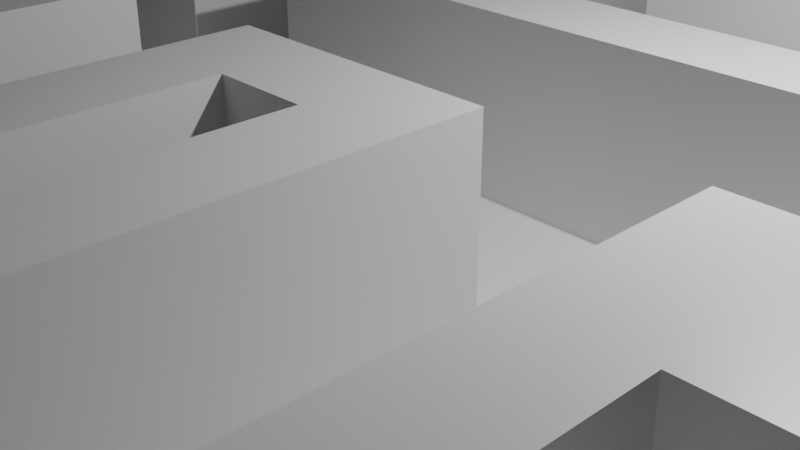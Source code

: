 # Source: tile.blend  (saved by Blender 2.91.10; exported with 4.5.12 LTS)
import bpy
from mathutils import Matrix  # noqa: F401  (used for matrix-valued properties, if any)

bpy.ops.wm.read_factory_settings(use_empty=True)
scene = bpy.context.scene
scene.name = 'Scene'

# ---- collections
col_collection = bpy.data.collections.new('Collection'); scene.collection.children.link(col_collection)

# ---- materials (node trees are filled in below, after node groups)
mat_material = bpy.data.materials.new('Material')
mat_material.alpha_threshold = 0.0
mat_material.use_transparent_shadow = False
mat_material.line_color = (0.0, 0.0, 0.0, 1.0)

# ---- material node trees
mat_material.use_nodes = True; mat_material.node_tree.nodes.clear()
_N = mat_material.node_tree.nodes; _L = mat_material.node_tree.links
n0 = _N.new('ShaderNodeOutputMaterial'); n0.name = 'Material Output'; n0.location = (300, 300)
n1 = _N.new('ShaderNodeBsdfPrincipled'); n1.name = 'Principled BSDF'; n1.location = (10, 300)
n1.distribution = 'GGX'
n1.subsurface_method = 'BURLEY'
n1.inputs[2].default_value = 0.4
n1.inputs[3].default_value = 1.45
n1.inputs[27].default_value = (0.0, 0.0, 0.0, 1.0)
n1.inputs[28].default_value = 1.0
_L.new(n1.outputs[0], n0.inputs[0])
n0.is_active_output = True

# ---- world
world_world = bpy.data.worlds.new('World'); scene.world = world_world
world_world.use_nodes = True; world_world.node_tree.nodes.clear()
_N = world_world.node_tree.nodes; _L = world_world.node_tree.links
n0 = _N.new('ShaderNodeOutputWorld'); n0.name = 'World Output'; n0.location = (300, 300)
n1 = _N.new('ShaderNodeBackground'); n1.name = 'Background'; n1.location = (10, 300)
n1.inputs[0].default_value = (0.05088, 0.05088, 0.05088, 1.0)
_L.new(n1.outputs[0], n0.inputs[0])
n0.is_active_output = True
world_world.color = (0.05088, 0.05088, 0.05088)
world_world.use_sun_shadow = False
world_world.sun_shadow_jitter_overblur = 0.0

# ---- cameras
cam_camera = bpy.data.cameras.new('Camera')
cam_camera.clip_end = 100.0
cam_camera.ortho_scale = 7.314

# ---- lights
light_light = bpy.data.lights.new('Light', 'POINT')
light_light.transmission_factor = 0.0
light_light.energy = 1000.0
light_light.shadow_soft_size = 0.1
light_light.shadow_maximum_resolution = 0.006
light_light.use_absolute_resolution = True

# ---- meshes
me_plane = bpy.data.meshes.new('Plane')
me_plane.from_pydata([(-1.0, -1.0, 0.0), (1.0, -1.0, 0.0), (-1.0, 1.0, 0.0), (1.0, 1.0, 0.0), (-1.0, 0.0, 0.0), (0.0, -1.0, 0.0), (1.0, 0.0, 0.0), (0.0, 1.0, 0.0), (0.0, 0.0, 0.0), (-1.0, -0.5, 0.0), (0.5, -1.0, 0.0), (1.0, 0.5, 0.0), (-0.5, 1.0, 0.0), (-1.0, 0.5, 0.0), (-0.5, -1.0, 0.0), (1.0, -0.5, 0.0), (0.5, 1.0, 0.0), (0.0, 0.5, 0.0), (0.0, -0.5, 0.0), (-0.5, 0.0, 0.0), (0.5, 0.0, 0.0), (0.5, -0.5, 0.0), (-0.5, -0.5, 0.0), (-0.5, 0.5, 0.0), (0.5, 0.5, 0.0), (-1.0, -0.75, 0.0), (0.75, -1.0, 0.0), (1.0, 0.75, 0.0), (-0.75, 1.0, 0.0), (-1.0, 0.25, 0.0), (-0.25, -1.0, 0.0), (1.0, -0.25, 0.0), (0.25, 1.0, 0.0), (0.0, 0.75, 0.0), (0.0, -0.25, 0.0), (-0.75, 0.0, 0.0), (0.25, 0.0, 0.0), (-1.0, -0.25, 0.0), (0.25, -1.0, 0.0), (1.0, 0.25, 0.0), (-0.25, 1.0, 0.0), (-1.0, 0.75, 0.0), (-0.75, -1.0, 0.0), (1.0, -0.75, 0.0), (0.75, 1.0, 0.0), (0.0, 0.25, 0.0), (0.0, -0.75, 0.0), (-0.25, 0.0, 0.0), (0.75, 0.0, 0.0), (0.5, -0.25, 0.0), (0.5, -0.75, 0.0), (0.25, -0.5, 0.0), (0.75, -0.5, 0.0), (-0.5, -0.25, 0.0), (-0.5, -0.75, 0.0), (-0.75, -0.5, 0.0), (-0.25, -0.5, 0.0), (-0.5, 0.75, 0.0), (-0.5, 0.25, 0.0), (-0.75, 0.5, 0.0), (-0.25, 0.5, 0.0), (0.5, 0.75, 0.0), (0.5, 0.25, 0.0), (0.25, 0.5, 0.0), (0.75, 0.5, 0.0), (0.75, 0.25, 0.0), (0.25, 0.25, 0.0), (0.25, 0.75, 0.0), (-0.25, 0.25, 0.0), (-0.75, 0.25, 0.0), (-0.75, 0.75, 0.0), (-0.25, -0.75, 0.0), (-0.75, -0.75, 0.0), (-0.75, -0.25, 0.0), (0.75, -0.75, 0.0), (0.25, -0.75, 0.0), (0.25, -0.25, 0.0), (0.75, -0.25, 0.0), (-0.25, -0.25, 0.0), (-0.25, 0.75, 0.0), (0.75, 0.75, 0.0), (-1.0, -0.875, 0.0), (0.875, -1.0, 0.0), (1.0, 0.875, 0.0), (-0.875, 1.0, 0.0), (-1.0, 0.125, 0.0), (-0.125, -1.0, 0.0), (1.0, -0.125, 0.0), (0.125, 1.0, 0.0), (0.0, 0.875, 0.0), (0.0, -0.125, 0.0), (-0.875, 0.0, 0.0), (0.125, 0.0, 0.0), (-1.0, -0.375, 0.0), (0.375, -1.0, 0.0), (1.0, 0.375, 0.0), (-0.375, 1.0, 0.0), (-1.0, 0.625, 0.0), (-0.625, -1.0, 0.0), (1.0, -0.625, 0.0), (0.625, 1.0, 0.0), (0.0, 0.375, 0.0), (0.0, -0.625, 0.0), (-0.375, 0.0, 0.0), (0.625, 0.0, 0.0), (0.5, -0.125, 0.0), (0.5, -0.625, 0.0), (0.125, -0.5, 0.0), (0.625, -0.5, 0.0), (-0.5, -0.125, 0.0), (-0.5, -0.625, 0.0), (-0.875, -0.5, 0.0), (-0.375, -0.5, 0.0), (-0.5, 0.875, 0.0), (-0.5, 0.375, 0.0), (-0.875, 0.5, 0.0), (-0.375, 0.5, 0.0), (0.5, 0.875, 0.0), (0.5, 0.375, 0.0), (0.125, 0.5, 0.0), (0.625, 0.5, 0.0), (-1.0, -0.625, 0.0), (0.625, -1.0, 0.0), (1.0, 0.625, 0.0), (-0.625, 1.0, 0.0), (-1.0, 0.375, 0.0), (-0.375, -1.0, 0.0), (1.0, -0.375, 0.0), (0.375, 1.0, 0.0), (0.0, 0.625, 0.0), (0.0, -0.375, 0.0), (-0.625, 0.0, 0.0), (0.375, 0.0, 0.0), (-1.0, -0.125, 0.0), (0.125, -1.0, 0.0), (1.0, 0.125, 0.0), (-0.125, 1.0, 0.0), (-1.0, 0.875, 0.0), (-0.875, -1.0, 0.0), (1.0, -0.875, 0.0), (0.875, 1.0, 0.0), (0.0, 0.125, 0.0), (0.0, -0.875, 0.0), (-0.125, 0.0, 0.0), (0.875, 0.0, 0.0), (0.5, -0.375, 0.0), (0.5, -0.875, 0.0), (0.375, -0.5, 0.0), (0.875, -0.5, 0.0), (-0.5, -0.375, 0.0), (-0.5, -0.875, 0.0), (-0.625, -0.5, 0.0), (-0.125, -0.5, 0.0), (-0.5, 0.625, 0.0), (-0.5, 0.125, 0.0), (-0.625, 0.5, 0.0), (-0.125, 0.5, 0.0), (0.5, 0.625, 0.0), (0.5, 0.125, 0.0), (0.375, 0.5, 0.0), (0.875, 0.5, 0.0), (0.75, 0.375, 0.0), (0.75, 0.125, 0.0), (0.625, 0.25, 0.0), (0.875, 0.25, 0.0), (0.25, 0.375, 0.0), (0.25, 0.125, 0.0), (0.125, 0.25, 0.0), (0.375, 0.25, 0.0), (0.25, 0.875, 0.0), (0.25, 0.625, 0.0), (0.125, 0.75, 0.0), (0.375, 0.75, 0.0), (-0.25, 0.375, 0.0), (-0.25, 0.125, 0.0), (-0.375, 0.25, 0.0), (-0.125, 0.25, 0.0), (-0.75, 0.375, 0.0), (-0.75, 0.125, 0.0), (-0.875, 0.25, 0.0), (-0.625, 0.25, 0.0), (-0.75, 0.875, 0.0), (-0.75, 0.625, 0.0), (-0.875, 0.75, 0.0), (-0.625, 0.75, 0.0), (-0.25, -0.625, 0.0), (-0.25, -0.875, 0.0), (-0.375, -0.75, 0.0), (-0.125, -0.75, 0.0), (-0.75, -0.625, 0.0), (-0.75, -0.875, 0.0), (-0.875, -0.75, 0.0), (-0.625, -0.75, 0.0), (-0.75, -0.125, 0.0), (-0.75, -0.375, 0.0), (-0.875, -0.25, 0.0), (-0.625, -0.25, 0.0), (0.75, -0.625, 0.0), (0.75, -0.875, 0.0), (0.625, -0.75, 0.0), (0.875, -0.75, 0.0), (0.25, -0.625, 0.0), (0.25, -0.875, 0.0), (0.125, -0.75, 0.0), (0.375, -0.75, 0.0), (0.25, -0.125, 0.0), (0.25, -0.375, 0.0), (0.125, -0.25, 0.0), (0.375, -0.25, 0.0), (0.75, -0.125, 0.0), (0.75, -0.375, 0.0), (0.875, -0.25, 0.0), (-0.25, -0.125, 0.0), (-0.25, -0.375, 0.0), (-0.375, -0.25, 0.0), (-0.125, -0.25, 0.0), (-0.25, 0.875, 0.0), (-0.25, 0.625, 0.0), (-0.375, 0.75, 0.0), (-0.125, 0.75, 0.0), (0.75, 0.875, 0.0), (0.75, 0.625, 0.0), (0.625, 0.75, 0.0), (0.875, 0.75, 0.0), (0.875, 0.625, 0.0), (0.625, 0.625, 0.0), (0.625, 0.875, 0.0), (-0.125, 0.625, 0.0), (-0.375, 0.625, 0.0), (-0.375, 0.875, 0.0), (-0.125, -0.375, 0.0), (-0.375, -0.375, 0.0), (-0.375, -0.125, 0.0), (0.875, -0.375, 0.0), (0.625, -0.375, 0.0), (0.625, -0.125, 0.0), (0.375, -0.375, 0.0), (0.125, -0.375, 0.0), (0.125, -0.125, 0.0), (0.375, -0.875, 0.0), (0.125, -0.875, 0.0), (0.125, -0.625, 0.0), (0.875, -0.875, 0.0), (0.625, -0.875, 0.0), (-0.625, -0.375, 0.0), (-0.875, -0.375, 0.0), (-0.875, -0.125, 0.0), (-0.625, -0.875, 0.0), (-0.875, -0.875, 0.0), (-0.875, -0.625, 0.0), (-0.125, -0.875, 0.0), (-0.375, -0.875, 0.0), (-0.375, -0.625, 0.0), (-0.625, 0.625, 0.0), (-0.875, 0.625, 0.0), (-0.875, 0.875, 0.0), (-0.625, 0.125, 0.0), (-0.875, 0.125, 0.0), (-0.875, 0.375, 0.0), (-0.125, 0.125, 0.0), (-0.375, 0.125, 0.0), (-0.375, 0.375, 0.0), (0.375, 0.625, 0.0), (0.125, 0.625, 0.0), (0.125, 0.875, 0.0), (0.375, 0.125, 0.0), (0.125, 0.125, 0.0), (0.125, 0.375, 0.0), (0.875, 0.125, 0.0), (0.625, 0.125, 0.0), (0.625, 0.375, 0.0), (0.875, 0.375, 0.0), (0.375, 0.375, 0.0), (0.375, 0.875, 0.0), (-0.125, 0.375, 0.0), (-0.625, 0.375, 0.0), (-0.625, 0.875, 0.0), (-0.125, -0.625, 0.0), (-0.625, -0.625, 0.0), (-0.625, -0.125, 0.0), (0.875, -0.625, 0.0), (0.375, -0.625, 0.0), (0.375, -0.125, 0.0), (0.875, -0.125, 0.0), (-0.125, -0.125, 0.0), (-0.125, 0.875, 0.0), (0.875, 0.875, 0.0), (0.5, -0.625, 0.0), (0.5, -0.5, 0.0), (0.625, -0.5, 0.0), (0.125, -1.0, 0.0), (0.25, -1.0, 0.0), (1.0, 0.125, 0.0), (1.0, 0.25, 0.0), (0.5, -0.375, 0.0), (0.5, -0.25, 0.0), (0.5, 0.125, 0.0), (0.5, 0.25, 0.0), (0.75, 0.125, 0.0), (0.75, 0.25, 0.0), (0.625, 0.25, 0.0), (0.875, 0.25, 0.0), (0.25, 0.125, 0.0), (0.25, 0.25, 0.0), (0.375, 0.25, 0.0), (0.75, -0.625, 0.0), (0.75, -0.5, 0.0), (0.625, -0.75, 0.0), (0.5, -0.75, 0.0), (0.25, -0.625, 0.0), (0.25, -0.5, 0.0), (0.25, -0.875, 0.0), (0.25, -0.75, 0.0), (0.25, -0.375, 0.0), (0.25, -0.25, 0.0), (0.75, -0.375, 0.0), (0.75, -0.25, 0.0), (0.875, -0.25, 0.0), (1.0, -0.25, 0.0), (1.0, -0.125, 0.0), (0.5, -0.125, 0.0), (0.125, -0.5, 0.0), (0.75, -0.75, 0.0), (0.125, -0.75, 0.0), (0.25, -0.125, 0.0), (0.125, -0.25, 0.0), (0.75, -0.125, 0.0), (0.625, -0.375, 0.0), (0.625, -0.125, 0.0), (0.125, -0.375, 0.0), (0.125, -0.125, 0.0), (0.125, -0.875, 0.0), (0.125, -0.625, 0.0), (0.375, 0.125, 0.0), (0.875, 0.125, 0.0), (0.625, 0.125, 0.0), (0.875, -0.125, 0.0), (0.5, -0.625, 0.0), (0.5, -0.5, 0.0), (0.625, -0.5, 0.0), (0.125, -1.0, 0.0), (0.25, -1.0, 0.0), (1.0, 0.125, 0.0), (1.0, 0.25, 0.0), (0.5, -0.375, 0.0), (0.5, -0.25, 0.0), (0.5, 0.125, 0.0), (0.5, 0.25, 0.0), (0.75, 0.125, 0.0), (0.75, 0.25, 0.0), (0.625, 0.25, 0.0), (0.875, 0.25, 0.0), (0.25, 0.125, 0.0), (0.25, 0.25, 0.0), (0.375, 0.25, 0.0), (0.75, -0.625, 0.0), (0.75, -0.5, 0.0), (0.625, -0.75, 0.0), (0.5, -0.75, 0.0), (0.25, -0.625, 0.0), (0.25, -0.5, 0.0), (0.25, -0.875, 0.0), (0.25, -0.75, 0.0), (0.25, -0.375, 0.0), (0.25, -0.25, 0.0), (0.75, -0.375, 0.0), (0.75, -0.25, 0.0), (0.875, -0.25, 0.0), (1.0, -0.25, 0.0), (1.0, -0.125, 0.0), (0.5, -0.125, 0.0), (0.125, -0.5, 0.0), (0.75, -0.75, 0.0), (0.125, -0.75, 0.0), (0.25, -0.125, 0.0), (0.125, -0.25, 0.0), (0.75, -0.125, 0.0), (0.625, -0.375, 0.0), (0.625, -0.125, 0.0), (0.125, -0.375, 0.0), (0.125, -0.125, 0.0), (0.125, -0.875, 0.0), (0.125, -0.625, 0.0), (0.375, 0.125, 0.0), (0.875, 0.125, 0.0), (0.625, 0.125, 0.0), (0.875, -0.125, 0.0), (0.0, -0.625, 0.25), (0.0, -0.5, 0.25), (-0.5, -0.625, 0.25), (-0.5, -0.5, 0.25), (-0.375, -0.5, 0.25), (0.125, 0.5, 0.25), (0.0, 0.5, 0.25), (0.625, 0.5, 0.25), (0.5, 0.5, 0.25), (0.0, -0.375, 0.25), (0.0, -0.25, 0.25), (0.0, 0.125, 0.25), (0.0, 0.25, 0.25), (-0.5, -0.375, 0.25), (-0.5, -0.25, 0.25), (-0.625, -0.5, 0.25), (-0.75, -0.5, 0.25), (-0.625, 0.5, 0.25), (-0.75, 0.5, 0.25), (0.375, 0.5, 0.25), (0.25, 0.5, 0.25), (0.75, 0.375, 0.25), (0.75, 0.5, 0.25), (0.25, 0.125, 0.25), (0.25, 0.25, 0.25), (0.125, 0.25, 0.25), (-0.25, 0.375, 0.25), (-0.25, 0.5, 0.25), (-0.25, 0.125, 0.25), (-0.25, 0.25, 0.25), (-0.125, 0.25, 0.25), (-0.75, 0.375, 0.25), (-0.75, 0.125, 0.25), (-0.75, 0.25, 0.25), (-0.875, 0.25, 0.25), (-1.0, 0.25, 0.25), (-0.625, 0.25, 0.25), (-0.75, 0.625, 0.25), (-0.75, 0.75, 0.25), (-0.625, 0.75, 0.25), (-0.375, -0.75, 0.25), (-0.5, -0.75, 0.25), (-0.75, -0.625, 0.25), (-0.75, -0.875, 0.25), (-0.75, -0.75, 0.25), (-0.625, -0.75, 0.25), (-0.75, -0.375, 0.25), (-0.75, -0.25, 0.25), (-0.625, -0.25, 0.25), (0.125, -0.25, 0.25), (-0.375, -0.25, 0.25), (-0.25, 0.875, 0.25), (-0.25, 1.0, 0.25), (-0.25, 0.625, 0.25), (-0.25, 0.75, 0.25), (-1.0, 0.125, 0.25), (0.0, -0.125, 0.25), (-0.375, 1.0, 0.25), (-0.75, -1.0, 0.25), (-0.625, -1.0, 0.25), (0.0, -0.75, 0.25), (-0.5, -0.125, 0.25), (-0.375, 0.5, 0.25), (0.0, 0.625, 0.25), (-0.125, -0.5, 0.25), (0.5, 0.625, 0.25), (0.75, 0.25, 0.25), (0.625, 0.25, 0.25), (0.25, 0.625, 0.25), (-0.375, 0.25, 0.25), (-0.125, -0.75, 0.25), (-0.75, -0.125, 0.25), (-0.125, -0.25, 0.25), (-0.375, 0.75, 0.25), (0.75, 0.625, 0.25), (0.625, 0.625, 0.25), (-0.375, 0.625, 0.25), (-0.375, 0.875, 0.25), (-0.125, -0.375, 0.25), (-0.375, -0.375, 0.25), (-0.375, -0.125, 0.25), (0.125, -0.125, 0.25), (-0.625, -0.375, 0.25), (-0.625, -0.875, 0.25), (-0.375, -0.625, 0.25), (-0.625, 0.625, 0.25), (-0.625, 0.125, 0.25), (-0.875, 0.125, 0.25), (-0.125, 0.125, 0.25), (-0.375, 0.125, 0.25), (-0.375, 0.375, 0.25), (0.375, 0.625, 0.25), (0.125, 0.625, 0.25), (0.125, 0.125, 0.25), (0.625, 0.375, 0.25), (-0.625, 0.375, 0.25), (-0.125, -0.625, 0.25), (-0.625, -0.625, 0.25), (-0.625, -0.125, 0.25), (-0.125, -0.125, 0.25), (0.5, -0.625, 0.25), (0.5, -0.5, 0.25), (0.625, -0.5, 0.25), (0.125, -1.0, 0.25), (0.25, -1.0, 0.25), (0.5, -0.375, 0.25), (0.5, -0.25, 0.25), (0.5, 0.125, 0.25), (0.5, 0.25, 0.25), (0.75, 0.125, 0.25), (0.75, 0.25, 0.25), (0.625, 0.25, 0.25), (0.25, 0.125, 0.25), (0.25, 0.25, 0.25), (0.375, 0.25, 0.25), (0.75, -0.625, 0.25), (0.75, -0.5, 0.25), (0.625, -0.75, 0.25), (0.5, -0.75, 0.25), (0.25, -0.625, 0.25), (0.25, -0.5, 0.25), (0.25, -0.875, 0.25), (0.25, -0.75, 0.25), (0.25, -0.375, 0.25), (0.25, -0.25, 0.25), (0.75, -0.375, 0.25), (0.75, -0.25, 0.25), (0.625, -0.25, 0.25), (0.875, -0.25, 0.25), (1.0, -0.25, 0.25), (1.0, -0.125, 0.25), (0.5, -0.125, 0.25), (0.125, -0.5, 0.25), (0.75, -0.75, 0.25), (0.125, -0.75, 0.25), (0.25, -0.125, 0.25), (0.125, -0.25, 0.25), (0.75, -0.125, 0.25), (0.625, -0.375, 0.25), (0.625, -0.125, 0.25), (0.125, -0.375, 0.25), (0.125, -0.125, 0.25), (0.125, -0.875, 0.25), (0.125, -0.625, 0.25), (0.625, -0.625, 0.25), (0.375, 0.125, 0.25), (0.625, 0.125, 0.25), (0.875, -0.125, 0.25)], [], [(286, 83, 3, 140), (285, 89, 7, 136), (284, 90, 8, 143), (283, 87, 6, 144), (282, 105, 20, 132), (281, 106, 21, 147), (280, 99, 15, 148), (279, 109, 19, 131), (278, 110, 22, 151), (344, 338, 488, 492), (276, 113, 12, 124), (275, 114, 23, 155), (274, 101, 17, 156), (273, 117, 16, 128), (272, 118, 24, 159), (271, 95, 11, 160), (96, 229, 464, 444), (201, 51, 310, 309), (39, 164, 301, 293), (267, 165, 63, 119), (141, 266, 480, 398), (235, 105, 320, 328), (264, 169, 32, 88), (263, 170, 67, 171), (262, 157, 61, 172), (193, 73, 434, 458), (356, 339, 489, 503), (70, 182, 424, 425), (258, 177, 59, 115), (155, 253, 472, 404), (256, 154, 58, 180), (255, 181, 28, 84), (254, 182, 70, 183), (253, 153, 57, 184), (252, 185, 56, 112), (251, 186, 71, 187), (250, 142, 46, 188), (249, 189, 55, 111), (248, 190, 72, 191), (247, 150, 54, 192), (246, 193, 35, 91), (245, 194, 73, 195), (244, 149, 53, 196), (205, 238, 330, 324), (243, 198, 74, 199), (242, 139, 43, 200), (65, 163, 300, 299), (21, 106, 287, 288), (239, 146, 50, 204), (238, 205, 36, 92), (50, 199, 307, 308), (236, 145, 49, 208), (235, 209, 48, 104), (49, 145, 294, 295), (233, 127, 31, 211), (232, 212, 47, 103), (231, 213, 78, 214), (130, 34, 397, 396), (253, 184, 426, 472), (337, 358, 505, 487), (227, 129, 33, 219), (226, 220, 44, 100), (225, 221, 80, 222), (224, 123, 27, 223), (221, 224, 223, 80), (64, 160, 224, 221), (160, 11, 123, 224), (157, 225, 222, 61), (228, 116, 449, 463), (369, 386, 534, 517), (117, 226, 100, 16), (61, 222, 226, 117), (222, 80, 220, 226), (217, 227, 219, 79), (60, 156, 227, 217), (156, 17, 129, 227), (153, 228, 218, 57), (23, 116, 228, 153), (190, 42, 445, 430), (113, 229, 96, 12), (57, 218, 229, 113), (370, 345, 493, 518), (213, 230, 215, 78), (56, 152, 230, 213), (218, 228, 463, 460), (386, 376, 524, 534), (179, 29, 422, 421), (112, 56, 213, 231), (109, 232, 103, 19), (192, 278, 484, 432), (214, 78, 212, 232), (210, 233, 211, 77), (52, 148, 233, 210), (148, 15, 127, 233), (77, 211, 317, 316), (38, 202, 311, 291), (108, 52, 210, 234), (105, 235, 104, 20), (52, 108, 289, 306), (238, 207, 325, 330), (206, 236, 208, 76), (51, 147, 236, 206), (147, 21, 145, 236), (130, 237, 207, 34), (18, 107, 237, 130), (75, 201, 309, 312), (90, 238, 92, 8), (189, 72, 431, 429), (234, 210, 315, 327), (202, 239, 204, 75), (38, 94, 239, 202), (94, 10, 146, 239), (142, 240, 203, 46), (5, 134, 240, 142), (197, 52, 306, 305), (102, 241, 107, 18), (46, 203, 241, 102), (241, 203, 323, 332), (198, 242, 200, 74), (26, 82, 242, 198), (82, 1, 139, 242), (146, 243, 199, 50), (10, 122, 243, 146), (122, 26, 198, 243), (210, 77, 316, 315), (87, 283, 336, 319), (106, 50, 308, 287), (368, 369, 517, 516), (278, 151, 402, 484), (151, 22, 149, 244), (93, 245, 195, 37), (9, 111, 245, 93), (111, 55, 194, 245), (133, 246, 91, 4), (37, 195, 246, 133), (195, 73, 193, 246), (188, 46, 447, 457), (187, 252, 471, 427), (98, 14, 150, 247), (81, 248, 191, 25), (0, 138, 248, 81), (138, 42, 190, 248), (121, 249, 111, 9), (25, 191, 249, 121), (191, 72, 189, 249), (186, 250, 188, 71), (30, 86, 250, 186), (86, 5, 142, 250), (150, 251, 187, 54), (14, 126, 251, 150), (126, 30, 186, 251), (29, 85, 442, 422), (366, 367, 515, 513), (187, 71, 185, 252), (385, 348, 496, 533), (59, 177, 418, 405), (155, 23, 153, 253), (97, 254, 183, 41), (13, 115, 254, 97), (115, 59, 182, 254), (137, 255, 84, 2), (41, 183, 255, 137), (183, 70, 181, 255), (252, 112, 391, 471), (35, 131, 256, 178), (131, 19, 154, 256), (346, 385, 533, 494), (4, 91, 257, 85), (91, 35, 178, 257), (125, 258, 115, 13), (29, 179, 258, 125), (179, 69, 177, 258), (176, 68, 416, 417), (47, 143, 259, 174), (143, 8, 141, 259), (154, 260, 175, 58), (19, 103, 260, 154), (103, 47, 174, 260), (114, 261, 116, 23), (58, 175, 261, 114), (365, 366, 513, 512), (170, 262, 172, 67), (277, 188, 457, 483), (363, 364, 511, 510), (129, 263, 171, 33), (152, 277, 483, 451), (361, 362, 509, 508), (89, 264, 88, 7), (33, 171, 264, 89), (171, 67, 169, 264), (107, 241, 332, 321), (36, 132, 265, 166), (132, 20, 158, 265), (173, 60, 414, 413), (8, 92, 266, 141), (92, 36, 166, 266), (101, 267, 119, 17), (45, 167, 267, 101), (167, 66, 165, 267), (199, 74, 322, 307), (48, 144, 268, 162), (144, 6, 135, 268), (108, 234, 327, 289), (20, 104, 269, 158), (104, 48, 162, 269), (118, 270, 120, 24), (62, 163, 270, 118), (359, 360, 507, 506), (161, 271, 160, 64), (65, 164, 271, 161), (164, 39, 95, 271), (165, 272, 159, 63), (66, 168, 272, 165), (168, 62, 118, 272), (169, 273, 128, 32), (67, 172, 273, 169), (172, 61, 117, 273), (173, 274, 156, 60), (68, 176, 274, 173), (176, 45, 101, 274), (170, 263, 479, 455), (182, 59, 405, 424), (180, 58, 114, 275), (181, 276, 124, 28), (70, 184, 276, 181), (184, 57, 113, 276), (185, 277, 152, 56), (71, 188, 277, 185), (358, 357, 504, 505), (24, 120, 394, 395), (263, 129, 450, 479), (192, 54, 110, 278), (193, 279, 131, 35), (18, 130, 396, 388), (383, 346, 494, 532), (197, 280, 148, 52), (74, 200, 280, 197), (200, 43, 99, 280), (201, 281, 147, 51), (75, 204, 281, 201), (204, 50, 106, 281), (205, 282, 132, 36), (76, 208, 282, 205), (208, 49, 105, 282), (209, 283, 144, 48), (283, 209, 326, 336), (105, 49, 295, 320), (212, 284, 143, 47), (78, 215, 284, 212), (355, 356, 503, 502), (216, 285, 136, 40), (79, 219, 285, 216), (219, 33, 89, 285), (220, 286, 140, 44), (80, 223, 286, 220), (223, 27, 83, 286), (326, 328, 378, 376), (316, 317, 367, 366), (291, 311, 361, 341), (295, 294, 344, 345), (336, 326, 376, 386), (328, 320, 370, 378), (312, 309, 359, 362), (292, 293, 343, 342), (315, 316, 366, 365), (307, 322, 372, 357), (290, 291, 341, 340), (335, 298, 348, 385), (327, 315, 365, 377), (313, 314, 364, 363), (332, 323, 373, 382), (322, 305, 355, 372), (296, 335, 385, 346), (311, 312, 362, 361), (321, 332, 382, 371), (297, 304, 354, 347), (288, 287, 337, 338), (289, 327, 377, 339), (309, 310, 360, 359), (293, 301, 351, 343), (134, 38, 291, 290), (209, 235, 328, 326), (76, 205, 324, 314), (202, 75, 312, 311), (135, 39, 293, 292), (162, 268, 334, 298), (51, 206, 313, 310), (163, 62, 297, 300), (268, 135, 292, 334), (166, 265, 333, 302), (31, 87, 319, 318), (164, 65, 299, 301), (62, 168, 304, 297), (265, 158, 296, 333), (203, 240, 331, 323), (206, 76, 314, 313), (240, 134, 290, 331), (66, 166, 302, 303), (158, 269, 335, 296), (207, 237, 329, 325), (74, 197, 305, 322), (269, 162, 298, 335), (237, 107, 321, 329), (168, 66, 303, 304), (211, 31, 318, 317), (145, 21, 288, 294), (221, 225, 462, 461), (384, 342, 343, 351), (17, 119, 392, 393), (129, 17, 393, 450), (352, 383, 532, 499), (238, 90, 443, 468), (354, 353, 500, 501), (225, 157, 452, 462), (207, 238, 468, 436), (69, 179, 421, 420), (353, 352, 499, 500), (157, 262, 478, 452), (262, 170, 455, 478), (167, 45, 399, 412), (180, 275, 482, 423), (177, 69, 420, 418), (217, 79, 441, 440), (350, 347, 495, 498), (166, 66, 411, 410), (45, 176, 417, 399), (348, 384, 351, 349), (275, 155, 404, 482), (216, 40, 439, 438), (348, 349, 497, 496), (319, 336, 386, 369), (318, 319, 369, 368), (325, 329, 379, 375), (314, 324, 374, 364), (320, 295, 345, 370), (329, 321, 371, 379), (300, 297, 347, 350), (310, 313, 363, 360), (287, 308, 358, 337), (301, 299, 349, 351), (302, 333, 383, 352), (330, 325, 375, 380), (303, 302, 352, 353), (333, 296, 346, 383), (306, 289, 339, 356), (324, 330, 380, 374), (304, 303, 353, 354), (294, 288, 338, 344), (323, 331, 381, 373), (305, 306, 356, 355), (317, 318, 368, 367), (298, 334, 384, 348), (299, 300, 350, 349), (331, 290, 340, 381), (308, 307, 357, 358), (334, 292, 342, 384), (483, 387, 388, 451), (481, 408, 409, 394), (480, 410, 411, 412), (477, 413, 414, 449), (476, 415, 416, 456), (475, 398, 399, 417), (474, 419, 420, 421), (465, 396, 397, 459), (464, 438, 439, 444), (463, 440, 441, 460), (395, 394, 462, 452), (394, 409, 461, 462), (449, 414, 440, 463), (460, 441, 438, 464), (451, 388, 396, 465), (400, 466, 437, 401), (390, 391, 466, 400), (401, 437, 467, 448), (397, 436, 468, 443), (433, 469, 435, 434), (403, 402, 469, 433), (430, 470, 432, 431), (445, 446, 470, 430), (389, 471, 391, 390), (428, 427, 471, 389), (424, 472, 426, 425), (405, 404, 472, 424), (419, 473, 423, 420), (442, 474, 421, 422), (415, 475, 417, 416), (456, 416, 413, 477), (407, 406, 478, 455), (406, 395, 452, 478), (393, 392, 479, 450), (392, 407, 455, 479), (398, 480, 412, 399), (454, 453, 408, 481), (418, 482, 404, 405), (420, 423, 482, 418), (457, 447, 387, 483), (429, 484, 402, 403), (431, 432, 484, 429), (434, 435, 485, 458), (435, 401, 448, 485), (459, 397, 443, 486), (533, 496, 497, 498), (532, 494, 495, 501), (531, 502, 503, 489), (530, 506, 507, 519), (529, 508, 509, 521), (527, 510, 511, 523), (525, 512, 513, 514), (492, 525, 514, 493), (488, 489, 525, 492), (493, 514, 526, 518), (514, 513, 524, 526), (519, 507, 510, 527), (523, 511, 522, 528), (490, 491, 508, 529), (521, 509, 506, 530), (487, 531, 489, 488), (505, 504, 531, 487), (504, 520, 502, 531), (499, 532, 501, 500), (494, 533, 498, 495), (513, 515, 534, 524), (515, 516, 517, 534), (194, 55, 403, 433), (279, 193, 458, 485), (184, 70, 425, 426), (266, 166, 410, 480), (229, 218, 460, 464), (349, 350, 498, 497), (109, 279, 485, 448), (196, 53, 401, 435), (347, 354, 501, 495), (54, 187, 427, 428), (215, 230, 465, 459), (372, 355, 502, 520), (230, 152, 451, 465), (357, 372, 520, 504), (40, 96, 444, 439), (55, 189, 429, 403), (362, 359, 506, 509), (72, 190, 430, 431), (149, 22, 390, 400), (341, 361, 508, 491), (42, 98, 446, 445), (231, 214, 437, 466), (112, 231, 466, 391), (364, 374, 522, 511), (256, 180, 423, 473), (360, 363, 510, 507), (73, 194, 433, 434), (46, 102, 387, 447), (178, 256, 473, 419), (244, 196, 435, 469), (214, 232, 467, 437), (151, 244, 469, 402), (120, 270, 481, 394), (232, 109, 448, 467), (367, 368, 516, 515), (270, 163, 454, 481), (85, 257, 474, 442), (339, 377, 525, 489), (257, 178, 419, 474), (159, 24, 395, 406), (53, 149, 400, 401), (377, 365, 512, 525), (65, 161, 408, 453), (110, 54, 428, 389), (284, 215, 459, 486), (378, 370, 518, 526), (163, 65, 453, 454), (376, 378, 526, 524), (90, 284, 486, 443), (102, 18, 388, 387), (375, 379, 527, 523), (379, 371, 519, 527), (174, 259, 475, 415), (79, 216, 438, 441), (34, 207, 436, 397), (259, 141, 398, 475), (60, 217, 440, 414), (247, 192, 432, 470), (66, 167, 412, 411), (380, 375, 523, 528), (175, 260, 476, 456), (98, 247, 470, 446), (374, 380, 528, 522), (63, 159, 406, 407), (373, 381, 529, 521), (338, 337, 487, 488), (381, 340, 490, 529), (119, 63, 407, 392), (260, 174, 415, 476), (64, 221, 461, 409), (161, 64, 409, 408), (116, 261, 477, 449), (22, 110, 389, 390), (340, 341, 491, 490), (371, 382, 530, 519), (261, 175, 456, 477), (68, 173, 413, 416), (382, 373, 521, 530), (345, 344, 492, 493)])
_uv = me_plane.uv_layers.new(name='UVMap')
_uv.uv.foreach_set('vector', [0.9375, 0.9375, 1.0, 0.9375, 1.0, 1.0, 0.9375, 1.0, 0.4375, 0.9375, 0.5, 0.9375, 0.5, 1.0, 0.4375, 1.0, 0.4375, 0.4375, 0.5, 0.4375, 0.5, 0.5, 0.4375, 0.5, 0.9375, 0.4375, 1.0, 0.4375, 1.0, 0.5, 0.9375, 0.5, 0.6875, 0.4375, 0.75, 0.4375, 0.75, 0.5, 0.6875, 0.5, 0.6875, 0.1875, 0.75, 0.1875, 0.75, 0.25, 0.6875, 0.25, 0.9375, 0.1875, 1.0, 0.1875, 1.0, 0.25, 0.9375, 0.25, 0.1875, 0.4375, 0.25, 0.4375, 0.25, 0.5, 0.1875, 0.5, 0.1875, 0.1875, 0.25, 0.1875, 0.25, 0.25, 0.1875, 0.25, 0.75, 0.3125, 0.75, 0.25, 0.75, 0.25, 0.75, 0.3125, 0.1875, 0.9375, 0.25, 0.9375, 0.25, 1.0, 0.1875, 1.0, 0.1875, 0.6875, 0.25, 0.6875, 0.25, 0.75, 0.1875, 0.75, 0.4375, 0.6875, 0.5, 0.6875, 0.5, 0.75, 0.4375, 0.75, 0.6875, 0.9375, 0.75, 0.9375, 0.75, 1.0, 0.6875, 1.0, 0.6875, 0.6875, 0.75, 0.6875, 0.75, 0.75, 0.6875, 0.75, 0.9375, 0.6875, 1.0, 0.6875, 1.0, 0.75, 0.9375, 0.75, 0.3125, 1.0, 0.3125, 0.9375, 0.3125, 0.9375, 0.3125, 1.0, 0.625, 0.1875, 0.625, 0.25, 0.625, 0.25, 0.625, 0.1875, 1.0, 0.625, 0.9375, 0.625, 0.9375, 0.625, 1.0, 0.625, 0.5625, 0.6875, 0.625, 0.6875, 0.625, 0.75, 0.5625, 0.75, 0.5, 0.5625, 0.5625, 0.5625, 0.5625, 0.5625, 0.5, 0.5625, 0.8125, 0.4375, 0.75, 0.4375, 0.75, 0.4375, 0.8125, 0.4375, 0.5625, 0.9375, 0.625, 0.9375, 0.625, 1.0, 0.5625, 1.0, 0.5625, 0.8125, 0.625, 0.8125, 0.625, 0.875, 0.5625, 0.875, 0.6875, 0.8125, 0.75, 0.8125, 0.75, 0.875, 0.6875, 0.875, 0.125, 0.4375, 0.125, 0.375, 0.125, 0.375, 0.125, 0.4375, 0.875, 0.25, 0.8125, 0.25, 0.8125, 0.25, 0.875, 0.25, 0.125, 0.875, 0.125, 0.8125, 0.125, 0.8125, 0.125, 0.875, 0.0625, 0.6875, 0.125, 0.6875, 0.125, 0.75, 0.0625, 0.75, 0.1875, 0.75, 0.1875, 0.8125, 0.1875, 0.8125, 0.1875, 0.75, 0.1875, 0.5625, 0.25, 0.5625, 0.25, 0.625, 0.1875, 0.625, 0.0625, 0.9375, 0.125, 0.9375, 0.125, 1.0, 0.0625, 1.0, 0.0625, 0.8125, 0.125, 0.8125, 0.125, 0.875, 0.0625, 0.875, 0.1875, 0.8125, 0.25, 0.8125, 0.25, 0.875, 0.1875, 0.875, 0.3125, 0.1875, 0.375, 0.1875, 0.375, 0.25, 0.3125, 0.25, 0.3125, 0.0625, 0.375, 0.0625, 0.375, 0.125, 0.3125, 0.125, 0.4375, 0.0625, 0.5, 0.0625, 0.5, 0.125, 0.4375, 0.125, 0.0625, 0.1875, 0.125, 0.1875, 0.125, 0.25, 0.0625, 0.25, 0.0625, 0.0625, 0.125, 0.0625, 0.125, 0.125, 0.0625, 0.125, 0.1875, 0.0625, 0.25, 0.0625, 0.25, 0.125, 0.1875, 0.125, 0.0625, 0.4375, 0.125, 0.4375, 0.125, 0.5, 0.0625, 0.5, 0.0625, 0.3125, 0.125, 0.3125, 0.125, 0.375, 0.0625, 0.375, 0.1875, 0.3125, 0.25, 0.3125, 0.25, 0.375, 0.1875, 0.375, 0.625, 0.4375, 0.5625, 0.4375, 0.5625, 0.4375, 0.625, 0.4375, 0.8125, 0.0625, 0.875, 0.0625, 0.875, 0.125, 0.8125, 0.125, 0.9375, 0.0625, 1.0, 0.0625, 1.0, 0.125, 0.9375, 0.125, 0.875, 0.625, 0.8125, 0.625, 0.8125, 0.625, 0.875, 0.625, 0.75, 0.25, 0.75, 0.1875, 0.75, 0.1875, 0.75, 0.25, 0.6875, 0.0625, 0.75, 0.0625, 0.75, 0.125, 0.6875, 0.125, 0.5625, 0.4375, 0.625, 0.4375, 0.625, 0.5, 0.5625, 0.5, 0.75, 0.125, 0.8125, 0.125, 0.8125, 0.125, 0.75, 0.125, 0.6875, 0.3125, 0.75, 0.3125, 0.75, 0.375, 0.6875, 0.375, 0.8125, 0.4375, 0.875, 0.4375, 0.875, 0.5, 0.8125, 0.5, 0.75, 0.375, 0.75, 0.3125, 0.75, 0.3125, 0.75, 0.375, 0.9375, 0.3125, 1.0, 0.3125, 1.0, 0.375, 0.9375, 0.375, 0.3125, 0.4375, 0.375, 0.4375, 0.375, 0.5, 0.3125, 0.5, 0.3125, 0.3125, 0.375, 0.3125, 0.375, 0.375, 0.3125, 0.375, 0.5, 0.3125, 0.5, 0.375, 0.5, 0.375, 0.5, 0.3125, 0.1875, 0.8125, 0.1875, 0.875, 0.1875, 0.875, 0.1875, 0.8125, 0.75, 0.1875, 0.75, 0.125, 0.75, 0.125, 0.75, 0.1875, 0.4375, 0.8125, 0.5, 0.8125, 0.5, 0.875, 0.4375, 0.875, 0.8125, 0.9375, 0.875, 0.9375, 0.875, 1.0, 0.8125, 1.0, 0.8125, 0.8125, 0.875, 0.8125, 0.875, 0.875, 0.8125, 0.875, 0.9375, 0.8125, 1.0, 0.8125, 1.0, 0.875, 0.9375, 0.875, 0.875, 0.8125, 0.9375, 0.8125, 0.9375, 0.875, 0.875, 0.875, 0.875, 0.75, 0.9375, 0.75, 0.9375, 0.8125, 0.875, 0.8125, 0.9375, 0.75, 1.0, 0.75, 1.0, 0.8125, 0.9375, 0.8125, 0.75, 0.8125, 0.8125, 0.8125, 0.8125, 0.875, 0.75, 0.875, 0.3125, 0.8125, 0.3125, 0.75, 0.3125, 0.75, 0.3125, 0.8125, 1.0, 0.4375, 0.9375, 0.4375, 0.9375, 0.4375, 1.0, 0.4375, 0.75, 0.9375, 0.8125, 0.9375, 0.8125, 1.0, 0.75, 1.0, 0.75, 0.875, 0.8125, 0.875, 0.8125, 0.9375, 0.75, 0.9375, 0.8125, 0.875, 0.875, 0.875, 0.875, 0.9375, 0.8125, 0.9375, 0.375, 0.8125, 0.4375, 0.8125, 0.4375, 0.875, 0.375, 0.875, 0.375, 0.75, 0.4375, 0.75, 0.4375, 0.8125, 0.375, 0.8125, 0.4375, 0.75, 0.5, 0.75, 0.5, 0.8125, 0.4375, 0.8125, 0.25, 0.8125, 0.3125, 0.8125, 0.3125, 0.875, 0.25, 0.875, 0.25, 0.75, 0.3125, 0.75, 0.3125, 0.8125, 0.25, 0.8125, 0.125, 0.0625, 0.125, 0.0, 0.125, 0.0, 0.125, 0.0625, 0.25, 0.9375, 0.3125, 0.9375, 0.3125, 1.0, 0.25, 1.0, 0.25, 0.875, 0.3125, 0.875, 0.3125, 0.9375, 0.25, 0.9375, 0.75, 0.4375, 0.75, 0.375, 0.75, 0.375, 0.75, 0.4375, 0.375, 0.3125, 0.4375, 0.3125, 0.4375, 0.375, 0.375, 0.375, 0.375, 0.25, 0.4375, 0.25, 0.4375, 0.3125, 0.375, 0.3125, 0.3125, 0.875, 0.3125, 0.8125, 0.3125, 0.8125, 0.3125, 0.875, 0.9375, 0.4375, 0.875, 0.4375, 0.875, 0.4375, 0.9375, 0.4375, 0.0625, 0.625, 0.0, 0.625, 0.0, 0.625, 0.0625, 0.625, 0.3125, 0.25, 0.375, 0.25, 0.375, 0.3125, 0.3125, 0.3125, 0.25, 0.4375, 0.3125, 0.4375, 0.3125, 0.5, 0.25, 0.5, 0.1875, 0.125, 0.1875, 0.1875, 0.1875, 0.1875, 0.1875, 0.125, 0.3125, 0.375, 0.375, 0.375, 0.375, 0.4375, 0.3125, 0.4375, 0.875, 0.3125, 0.9375, 0.3125, 0.9375, 0.375, 0.875, 0.375, 0.875, 0.25, 0.9375, 0.25, 0.9375, 0.3125, 0.875, 0.3125, 0.9375, 0.25, 1.0, 0.25, 1.0, 0.3125, 0.9375, 0.3125, 0.875, 0.375, 0.9375, 0.375, 0.9375, 0.375, 0.875, 0.375, 0.625, 0.0, 0.625, 0.0625, 0.625, 0.0625, 0.625, 0.0, 0.8125, 0.25, 0.875, 0.25, 0.875, 0.3125, 0.8125, 0.3125, 0.75, 0.4375, 0.8125, 0.4375, 0.8125, 0.5, 0.75, 0.5, 0.875, 0.25, 0.8125, 0.25, 0.8125, 0.25, 0.875, 0.25, 0.5625, 0.4375, 0.5625, 0.375, 0.5625, 0.375, 0.5625, 0.4375, 0.625, 0.3125, 0.6875, 0.3125, 0.6875, 0.375, 0.625, 0.375, 0.625, 0.25, 0.6875, 0.25, 0.6875, 0.3125, 0.625, 0.3125, 0.6875, 0.25, 0.75, 0.25, 0.75, 0.3125, 0.6875, 0.3125, 0.5, 0.3125, 0.5625, 0.3125, 0.5625, 0.375, 0.5, 0.375, 0.5, 0.25, 0.5625, 0.25, 0.5625, 0.3125, 0.5, 0.3125, 0.625, 0.125, 0.625, 0.1875, 0.625, 0.1875, 0.625, 0.125, 0.5, 0.4375, 0.5625, 0.4375, 0.5625, 0.5, 0.5, 0.5, 0.125, 0.1875, 0.125, 0.125, 0.125, 0.125, 0.125, 0.1875, 0.8125, 0.3125, 0.875, 0.3125, 0.875, 0.3125, 0.8125, 0.3125, 0.625, 0.0625, 0.6875, 0.0625, 0.6875, 0.125, 0.625, 0.125, 0.625, 0.0, 0.6875, 0.0, 0.6875, 0.0625, 0.625, 0.0625, 0.6875, 0.0, 0.75, 0.0, 0.75, 0.0625, 0.6875, 0.0625, 0.5, 0.0625, 0.5625, 0.0625, 0.5625, 0.125, 0.5, 0.125, 0.5, 0.0, 0.5625, 0.0, 0.5625, 0.0625, 0.5, 0.0625, 0.875, 0.1875, 0.875, 0.25, 0.875, 0.25, 0.875, 0.1875, 0.5, 0.1875, 0.5625, 0.1875, 0.5625, 0.25, 0.5, 0.25, 0.5, 0.125, 0.5625, 0.125, 0.5625, 0.1875, 0.5, 0.1875, 0.5625, 0.1875, 0.5625, 0.125, 0.5625, 0.125, 0.5625, 0.1875, 0.875, 0.0625, 0.9375, 0.0625, 0.9375, 0.125, 0.875, 0.125, 0.875, 0.0, 0.9375, 0.0, 0.9375, 0.0625, 0.875, 0.0625, 0.9375, 0.0, 1.0, 0.0, 1.0, 0.0625, 0.9375, 0.0625, 0.75, 0.0625, 0.8125, 0.0625, 0.8125, 0.125, 0.75, 0.125, 0.75, 0.0, 0.8125, 0.0, 0.8125, 0.0625, 0.75, 0.0625, 0.8125, 0.0, 0.875, 0.0, 0.875, 0.0625, 0.8125, 0.0625, 0.875, 0.3125, 0.875, 0.375, 0.875, 0.375, 0.875, 0.3125, 1.0, 0.4375, 0.9375, 0.4375, 0.9375, 0.4375, 1.0, 0.4375, 0.75, 0.1875, 0.75, 0.125, 0.75, 0.125, 0.75, 0.1875, 0.0, 0.0, 0.0, 0.0, 0.0, 0.0, 0.0, 0.0, 0.1875, 0.1875, 0.1875, 0.25, 0.1875, 0.25, 0.1875, 0.1875, 0.1875, 0.25, 0.25, 0.25, 0.25, 0.3125, 0.1875, 0.3125, 0.0, 0.3125, 0.0625, 0.3125, 0.0625, 0.375, 0.0, 0.375, 0.0, 0.25, 0.0625, 0.25, 0.0625, 0.3125, 0.0, 0.3125, 0.0625, 0.25, 0.125, 0.25, 0.125, 0.3125, 0.0625, 0.3125, 0.0, 0.4375, 0.0625, 0.4375, 0.0625, 0.5, 0.0, 0.5, 0.0, 0.375, 0.0625, 0.375, 0.0625, 0.4375, 0.0, 0.4375, 0.0625, 0.375, 0.125, 0.375, 0.125, 0.4375, 0.0625, 0.4375, 0.4375, 0.125, 0.5, 0.125, 0.5, 0.125, 0.4375, 0.125, 0.3125, 0.125, 0.3125, 0.1875, 0.3125, 0.1875, 0.3125, 0.125, 0.1875, 0.0, 0.25, 0.0, 0.25, 0.0625, 0.1875, 0.0625, 0.0, 0.0625, 0.0625, 0.0625, 0.0625, 0.125, 0.0, 0.125, 0.0, 0.0, 0.0625, 0.0, 0.0625, 0.0625, 0.0, 0.0625, 0.0625, 0.0, 0.125, 0.0, 0.125, 0.0625, 0.0625, 0.0625, 0.0, 0.1875, 0.0625, 0.1875, 0.0625, 0.25, 0.0, 0.25, 0.0, 0.125, 0.0625, 0.125, 0.0625, 0.1875, 0.0, 0.1875, 0.0625, 0.125, 0.125, 0.125, 0.125, 0.1875, 0.0625, 0.1875, 0.375, 0.0625, 0.4375, 0.0625, 0.4375, 0.125, 0.375, 0.125, 0.375, 0.0, 0.4375, 0.0, 0.4375, 0.0625, 0.375, 0.0625, 0.4375, 0.0, 0.5, 0.0, 0.5, 0.0625, 0.4375, 0.0625, 0.25, 0.0625, 0.3125, 0.0625, 0.3125, 0.125, 0.25, 0.125, 0.25, 0.0, 0.3125, 0.0, 0.3125, 0.0625, 0.25, 0.0625, 0.3125, 0.0, 0.375, 0.0, 0.375, 0.0625, 0.3125, 0.0625, 0.0, 0.0, 0.0, 0.0, 0.0, 0.0, 0.0, 0.0, 0.875, 0.375, 0.9375, 0.375, 0.9375, 0.375, 0.875, 0.375, 0.3125, 0.125, 0.375, 0.125, 0.375, 0.1875, 0.3125, 0.1875, 0.8125, 0.5625, 0.875, 0.5625, 0.875, 0.5625, 0.8125, 0.5625, 0.125, 0.75, 0.125, 0.6875, 0.125, 0.6875, 0.125, 0.75, 0.1875, 0.75, 0.25, 0.75, 0.25, 0.8125, 0.1875, 0.8125, 0.0, 0.8125, 0.0625, 0.8125, 0.0625, 0.875, 0.0, 0.875, 0.0, 0.75, 0.0625, 0.75, 0.0625, 0.8125, 0.0, 0.8125, 0.0625, 0.75, 0.125, 0.75, 0.125, 0.8125, 0.0625, 0.8125, 0.0, 0.9375, 0.0625, 0.9375, 0.0625, 1.0, 0.0, 1.0, 0.0, 0.875, 0.0625, 0.875, 0.0625, 0.9375, 0.0, 0.9375, 0.0625, 0.875, 0.125, 0.875, 0.125, 0.9375, 0.0625, 0.9375, 0.3125, 0.1875, 0.3125, 0.25, 0.3125, 0.25, 0.3125, 0.1875, 0.125, 0.5, 0.1875, 0.5, 0.1875, 0.5625, 0.125, 0.5625, 0.1875, 0.5, 0.25, 0.5, 0.25, 0.5625, 0.1875, 0.5625, 0.75, 0.5625, 0.8125, 0.5625, 0.8125, 0.5625, 0.75, 0.5625, 0.0, 0.5, 0.0625, 0.5, 0.0625, 0.5625, 0.0, 0.5625, 0.0625, 0.5, 0.125, 0.5, 0.125, 0.5625, 0.0625, 0.5625, 0.0, 0.6875, 0.0625, 0.6875, 0.0625, 0.75, 0.0, 0.75, 0.0, 0.625, 0.0625, 0.625, 0.0625, 0.6875, 0.0, 0.6875, 0.0625, 0.625, 0.125, 0.625, 0.125, 0.6875, 0.0625, 0.6875, 0.4375, 0.625, 0.375, 0.625, 0.375, 0.625, 0.4375, 0.625, 0.375, 0.5, 0.4375, 0.5, 0.4375, 0.5625, 0.375, 0.5625, 0.4375, 0.5, 0.5, 0.5, 0.5, 0.5625, 0.4375, 0.5625, 0.25, 0.5625, 0.3125, 0.5625, 0.3125, 0.625, 0.25, 0.625, 0.25, 0.5, 0.3125, 0.5, 0.3125, 0.5625, 0.25, 0.5625, 0.3125, 0.5, 0.375, 0.5, 0.375, 0.5625, 0.3125, 0.5625, 0.25, 0.6875, 0.3125, 0.6875, 0.3125, 0.75, 0.25, 0.75, 0.25, 0.625, 0.3125, 0.625, 0.3125, 0.6875, 0.25, 0.6875, 0.875, 0.3125, 0.875, 0.375, 0.875, 0.375, 0.875, 0.3125, 0.625, 0.8125, 0.6875, 0.8125, 0.6875, 0.875, 0.625, 0.875, 0.4375, 0.1875, 0.4375, 0.125, 0.4375, 0.125, 0.4375, 0.1875, 0.625, 0.3125, 0.625, 0.375, 0.625, 0.375, 0.625, 0.3125, 0.5, 0.8125, 0.5625, 0.8125, 0.5625, 0.875, 0.5, 0.875, 0.4375, 0.25, 0.4375, 0.1875, 0.4375, 0.1875, 0.4375, 0.25, 0.625, 0.0625, 0.625, 0.125, 0.625, 0.125, 0.625, 0.0625, 0.5, 0.9375, 0.5625, 0.9375, 0.5625, 1.0, 0.5, 1.0, 0.5, 0.875, 0.5625, 0.875, 0.5625, 0.9375, 0.5, 0.9375, 0.5625, 0.875, 0.625, 0.875, 0.625, 0.9375, 0.5625, 0.9375, 0.5625, 0.25, 0.5625, 0.1875, 0.5625, 0.1875, 0.5625, 0.25, 0.625, 0.5, 0.6875, 0.5, 0.6875, 0.5625, 0.625, 0.5625, 0.6875, 0.5, 0.75, 0.5, 0.75, 0.5625, 0.6875, 0.5625, 0.375, 0.6875, 0.375, 0.75, 0.375, 0.75, 0.375, 0.6875, 0.5, 0.5, 0.5625, 0.5, 0.5625, 0.5625, 0.5, 0.5625, 0.5625, 0.5, 0.625, 0.5, 0.625, 0.5625, 0.5625, 0.5625, 0.5, 0.6875, 0.5625, 0.6875, 0.5625, 0.75, 0.5, 0.75, 0.5, 0.625, 0.5625, 0.625, 0.5625, 0.6875, 0.5, 0.6875, 0.5625, 0.625, 0.625, 0.625, 0.625, 0.6875, 0.5625, 0.6875, 0.8125, 0.125, 0.875, 0.125, 0.875, 0.125, 0.8125, 0.125, 0.875, 0.5, 0.9375, 0.5, 0.9375, 0.5625, 0.875, 0.5625, 0.9375, 0.5, 1.0, 0.5, 1.0, 0.5625, 0.9375, 0.5625, 0.8125, 0.25, 0.8125, 0.3125, 0.8125, 0.3125, 0.8125, 0.25, 0.75, 0.5, 0.8125, 0.5, 0.8125, 0.5625, 0.75, 0.5625, 0.8125, 0.5, 0.875, 0.5, 0.875, 0.5625, 0.8125, 0.5625, 0.75, 0.6875, 0.8125, 0.6875, 0.8125, 0.75, 0.75, 0.75, 0.75, 0.625, 0.8125, 0.625, 0.8125, 0.6875, 0.75, 0.6875, 0.625, 0.1875, 0.625, 0.25, 0.625, 0.25, 0.625, 0.1875, 0.875, 0.6875, 0.9375, 0.6875, 0.9375, 0.75, 0.875, 0.75, 0.875, 0.625, 0.9375, 0.625, 0.9375, 0.6875, 0.875, 0.6875, 0.9375, 0.625, 1.0, 0.625, 1.0, 0.6875, 0.9375, 0.6875, 0.625, 0.6875, 0.6875, 0.6875, 0.6875, 0.75, 0.625, 0.75, 0.625, 0.625, 0.6875, 0.625, 0.6875, 0.6875, 0.625, 0.6875, 0.6875, 0.625, 0.75, 0.625, 0.75, 0.6875, 0.6875, 0.6875, 0.625, 0.9375, 0.6875, 0.9375, 0.6875, 1.0, 0.625, 1.0, 0.625, 0.875, 0.6875, 0.875, 0.6875, 0.9375, 0.625, 0.9375, 0.6875, 0.875, 0.75, 0.875, 0.75, 0.9375, 0.6875, 0.9375, 0.375, 0.6875, 0.4375, 0.6875, 0.4375, 0.75, 0.375, 0.75, 0.375, 0.625, 0.4375, 0.625, 0.4375, 0.6875, 0.375, 0.6875, 0.4375, 0.625, 0.5, 0.625, 0.5, 0.6875, 0.4375, 0.6875, 0.625, 0.8125, 0.5625, 0.8125, 0.5625, 0.8125, 0.625, 0.8125, 0.125, 0.8125, 0.125, 0.75, 0.125, 0.75, 0.125, 0.8125, 0.1875, 0.625, 0.25, 0.625, 0.25, 0.6875, 0.1875, 0.6875, 0.125, 0.9375, 0.1875, 0.9375, 0.1875, 1.0, 0.125, 1.0, 0.125, 0.875, 0.1875, 0.875, 0.1875, 0.9375, 0.125, 0.9375, 0.1875, 0.875, 0.25, 0.875, 0.25, 0.9375, 0.1875, 0.9375, 0.375, 0.1875, 0.4375, 0.1875, 0.4375, 0.25, 0.375, 0.25, 0.375, 0.125, 0.4375, 0.125, 0.4375, 0.1875, 0.375, 0.1875, 0.75, 0.125, 0.8125, 0.125, 0.8125, 0.125, 0.75, 0.125, 0.75, 0.75, 0.8125, 0.75, 0.8125, 0.75, 0.75, 0.75, 0.5625, 0.8125, 0.5, 0.8125, 0.5, 0.8125, 0.5625, 0.8125, 0.1875, 0.125, 0.25, 0.125, 0.25, 0.1875, 0.1875, 0.1875, 0.125, 0.4375, 0.1875, 0.4375, 0.1875, 0.5, 0.125, 0.5, 0.5, 0.25, 0.5, 0.3125, 0.5, 0.3125, 0.5, 0.25, 0.6875, 0.5625, 0.75, 0.5625, 0.75, 0.5625, 0.6875, 0.5625, 0.875, 0.1875, 0.9375, 0.1875, 0.9375, 0.25, 0.875, 0.25, 0.875, 0.125, 0.9375, 0.125, 0.9375, 0.1875, 0.875, 0.1875, 0.9375, 0.125, 1.0, 0.125, 1.0, 0.1875, 0.9375, 0.1875, 0.625, 0.1875, 0.6875, 0.1875, 0.6875, 0.25, 0.625, 0.25, 0.625, 0.125, 0.6875, 0.125, 0.6875, 0.1875, 0.625, 0.1875, 0.6875, 0.125, 0.75, 0.125, 0.75, 0.1875, 0.6875, 0.1875, 0.625, 0.4375, 0.6875, 0.4375, 0.6875, 0.5, 0.625, 0.5, 0.625, 0.375, 0.6875, 0.375, 0.6875, 0.4375, 0.625, 0.4375, 0.6875, 0.375, 0.75, 0.375, 0.75, 0.4375, 0.6875, 0.4375, 0.875, 0.4375, 0.9375, 0.4375, 0.9375, 0.5, 0.875, 0.5, 0.9375, 0.4375, 0.875, 0.4375, 0.875, 0.4375, 0.9375, 0.4375, 0.75, 0.4375, 0.75, 0.375, 0.75, 0.375, 0.75, 0.4375, 0.375, 0.4375, 0.4375, 0.4375, 0.4375, 0.5, 0.375, 0.5, 0.375, 0.375, 0.4375, 0.375, 0.4375, 0.4375, 0.375, 0.4375, 0.875, 0.1875, 0.875, 0.25, 0.875, 0.25, 0.875, 0.1875, 0.375, 0.9375, 0.4375, 0.9375, 0.4375, 1.0, 0.375, 1.0, 0.375, 0.875, 0.4375, 0.875, 0.4375, 0.9375, 0.375, 0.9375, 0.4375, 0.875, 0.5, 0.875, 0.5, 0.9375, 0.4375, 0.9375, 0.875, 0.9375, 0.9375, 0.9375, 0.9375, 1.0, 0.875, 1.0, 0.875, 0.875, 0.9375, 0.875, 0.9375, 0.9375, 0.875, 0.9375, 0.9375, 0.875, 1.0, 0.875, 1.0, 0.9375, 0.9375, 0.9375, 0.875, 0.4375, 0.8125, 0.4375, 0.8125, 0.4375, 0.875, 0.4375, 0.875, 0.375, 0.9375, 0.375, 0.9375, 0.375, 0.875, 0.375, 0.625, 0.0, 0.625, 0.0625, 0.625, 0.0625, 0.625, 0.0, 0.75, 0.375, 0.75, 0.3125, 0.75, 0.3125, 0.75, 0.375, 0.9375, 0.4375, 0.875, 0.4375, 0.875, 0.4375, 0.9375, 0.4375, 0.8125, 0.4375, 0.75, 0.4375, 0.75, 0.4375, 0.8125, 0.4375, 0.625, 0.125, 0.625, 0.1875, 0.625, 0.1875, 0.625, 0.125, 0.0, 0.0, 0.0, 0.0, 0.0, 0.0, 0.0, 0.0, 0.875, 0.3125, 0.875, 0.375, 0.875, 0.375, 0.875, 0.3125, 0.8125, 0.125, 0.875, 0.125, 0.875, 0.125, 0.8125, 0.125, 0.0, 0.0, 0.0, 0.0, 0.0, 0.0, 0.0, 0.0, 0.8125, 0.5625, 0.875, 0.5625, 0.875, 0.5625, 0.8125, 0.5625, 0.8125, 0.3125, 0.875, 0.3125, 0.875, 0.3125, 0.8125, 0.3125, 0.625, 0.3125, 0.625, 0.375, 0.625, 0.375, 0.625, 0.3125, 0.5625, 0.1875, 0.5625, 0.125, 0.5625, 0.125, 0.5625, 0.1875, 0.875, 0.125, 0.875, 0.1875, 0.875, 0.1875, 0.875, 0.125, 0.75, 0.5625, 0.8125, 0.5625, 0.8125, 0.5625, 0.75, 0.5625, 0.625, 0.0625, 0.625, 0.125, 0.625, 0.125, 0.625, 0.0625, 0.5625, 0.25, 0.5625, 0.1875, 0.5625, 0.1875, 0.5625, 0.25, 0.75, 0.625, 0.6875, 0.625, 0.6875, 0.625, 0.75, 0.625, 0.75, 0.25, 0.75, 0.1875, 0.75, 0.1875, 0.75, 0.25, 0.8125, 0.25, 0.8125, 0.3125, 0.8125, 0.3125, 0.8125, 0.25, 0.625, 0.1875, 0.625, 0.25, 0.625, 0.25, 0.625, 0.1875, 1.0, 0.625, 0.9375, 0.625, 0.9375, 0.625, 1.0, 0.625, 0.0, 0.0, 0.0, 0.0, 0.0, 0.0, 0.0, 0.0, 0.875, 0.4375, 0.8125, 0.4375, 0.8125, 0.4375, 0.875, 0.4375, 0.625, 0.375, 0.625, 0.4375, 0.625, 0.4375, 0.625, 0.375, 0.625, 0.0625, 0.625, 0.125, 0.625, 0.125, 0.625, 0.0625, 0.0, 0.0, 0.0, 0.0, 0.0, 0.0, 0.0, 0.0, 0.875, 0.5625, 0.9375, 0.5625, 0.9375, 0.5625, 0.875, 0.5625, 0.625, 0.25, 0.625, 0.3125, 0.625, 0.3125, 0.625, 0.25, 0.8125, 0.625, 0.75, 0.625, 0.75, 0.625, 0.8125, 0.625, 0.9375, 0.5625, 1.0, 0.5625, 1.0, 0.5625, 0.9375, 0.5625, 0.625, 0.5625, 0.6875, 0.5625, 0.6875, 0.5625, 0.625, 0.5625, 0.0, 0.0, 0.0, 0.0, 0.0, 0.0, 0.0, 0.0, 0.9375, 0.625, 0.875, 0.625, 0.875, 0.625, 0.9375, 0.625, 0.75, 0.625, 0.6875, 0.625, 0.6875, 0.625, 0.75, 0.625, 0.6875, 0.5625, 0.75, 0.5625, 0.75, 0.5625, 0.6875, 0.5625, 0.5625, 0.125, 0.5625, 0.0625, 0.5625, 0.0625, 0.5625, 0.125, 0.625, 0.3125, 0.625, 0.375, 0.625, 0.375, 0.625, 0.3125, 0.5625, 0.0625, 0.5625, 0.0, 0.5625, 0.0, 0.5625, 0.0625, 0.625, 0.625, 0.625, 0.5625, 0.625, 0.5625, 0.625, 0.625, 0.75, 0.5625, 0.8125, 0.5625, 0.8125, 0.5625, 0.75, 0.5625, 0.5625, 0.375, 0.5625, 0.3125, 0.5625, 0.3125, 0.5625, 0.375, 0.875, 0.125, 0.875, 0.1875, 0.875, 0.1875, 0.875, 0.125, 0.8125, 0.5625, 0.875, 0.5625, 0.875, 0.5625, 0.8125, 0.5625, 0.5625, 0.3125, 0.5625, 0.25, 0.5625, 0.25, 0.5625, 0.3125, 0.6875, 0.625, 0.625, 0.625, 0.625, 0.625, 0.6875, 0.625, 0.9375, 0.375, 1.0, 0.375, 1.0, 0.375, 0.9375, 0.375, 0.75, 0.3125, 0.75, 0.25, 0.75, 0.25, 0.75, 0.3125, 0.875, 0.8125, 0.8125, 0.8125, 0.8125, 0.8125, 0.875, 0.8125, 0.9375, 0.5625, 1.0, 0.5625, 1.0, 0.625, 0.9375, 0.625, 0.5, 0.75, 0.5625, 0.75, 0.5625, 0.75, 0.5, 0.75, 0.5, 0.8125, 0.5, 0.75, 0.5, 0.75, 0.5, 0.8125, 0.625, 0.5625, 0.6875, 0.5625, 0.6875, 0.5625, 0.625, 0.5625, 0.5625, 0.4375, 0.5, 0.4375, 0.5, 0.4375, 0.5625, 0.4375, 0.6875, 0.625, 0.625, 0.625, 0.625, 0.625, 0.6875, 0.625, 0.8125, 0.8125, 0.75, 0.8125, 0.75, 0.8125, 0.8125, 0.8125, 0.5625, 0.375, 0.5625, 0.4375, 0.5625, 0.4375, 0.5625, 0.375, 0.125, 0.625, 0.0625, 0.625, 0.0625, 0.625, 0.125, 0.625, 0.625, 0.625, 0.625, 0.5625, 0.625, 0.5625, 0.625, 0.625, 0.75, 0.8125, 0.6875, 0.8125, 0.6875, 0.8125, 0.75, 0.8125, 0.6875, 0.8125, 0.625, 0.8125, 0.625, 0.8125, 0.6875, 0.8125, 0.5625, 0.625, 0.5, 0.625, 0.5, 0.625, 0.5625, 0.625, 0.1875, 0.625, 0.1875, 0.6875, 0.1875, 0.6875, 0.1875, 0.625, 0.125, 0.6875, 0.125, 0.625, 0.125, 0.625, 0.125, 0.6875, 0.375, 0.8125, 0.375, 0.875, 0.375, 0.875, 0.375, 0.8125, 0.8125, 0.625, 0.75, 0.625, 0.75, 0.625, 0.8125, 0.625, 0.625, 0.5625, 0.625, 0.625, 0.625, 0.625, 0.625, 0.5625, 0.5, 0.625, 0.4375, 0.625, 0.4375, 0.625, 0.5, 0.625, 0.875, 0.5625, 0.9375, 0.5625, 0.9375, 0.625, 0.875, 0.625, 0.1875, 0.6875, 0.1875, 0.75, 0.1875, 0.75, 0.1875, 0.6875, 0.375, 0.9375, 0.375, 1.0, 0.375, 1.0, 0.375, 0.9375, 0.875, 0.5625, 0.875, 0.625, 0.875, 0.625, 0.875, 0.5625, 1.0, 0.4375, 0.9375, 0.4375, 0.9375, 0.4375, 1.0, 0.4375, 0.0, 0.0, 0.0, 0.0, 0.0, 0.0, 0.0, 0.0, 0.5625, 0.375, 0.5625, 0.3125, 0.5625, 0.3125, 0.5625, 0.375, 0.625, 0.375, 0.625, 0.4375, 0.625, 0.4375, 0.625, 0.375, 0.75, 0.4375, 0.75, 0.375, 0.75, 0.375, 0.75, 0.4375, 0.5625, 0.3125, 0.5625, 0.25, 0.5625, 0.25, 0.5625, 0.3125, 0.8125, 0.625, 0.75, 0.625, 0.75, 0.625, 0.8125, 0.625, 0.625, 0.25, 0.625, 0.3125, 0.625, 0.3125, 0.625, 0.25, 0.75, 0.1875, 0.75, 0.125, 0.75, 0.125, 0.75, 0.1875, 0.9375, 0.625, 0.875, 0.625, 0.875, 0.625, 0.9375, 0.625, 0.625, 0.5625, 0.6875, 0.5625, 0.6875, 0.5625, 0.625, 0.5625, 0.5625, 0.4375, 0.5625, 0.375, 0.5625, 0.375, 0.5625, 0.4375, 0.625, 0.625, 0.625, 0.5625, 0.625, 0.5625, 0.625, 0.625, 0.6875, 0.5625, 0.75, 0.5625, 0.75, 0.5625, 0.6875, 0.5625, 0.875, 0.25, 0.8125, 0.25, 0.8125, 0.25, 0.875, 0.25, 0.625, 0.4375, 0.5625, 0.4375, 0.5625, 0.4375, 0.625, 0.4375, 0.6875, 0.625, 0.625, 0.625, 0.625, 0.625, 0.6875, 0.625, 0.75, 0.3125, 0.75, 0.25, 0.75, 0.25, 0.75, 0.3125, 0.5625, 0.125, 0.5625, 0.0625, 0.5625, 0.0625, 0.5625, 0.125, 0.875, 0.1875, 0.875, 0.25, 0.875, 0.25, 0.875, 0.1875, 0.9375, 0.375, 1.0, 0.375, 1.0, 0.375, 0.9375, 0.375, 0.875, 0.5625, 0.9375, 0.5625, 0.9375, 0.5625, 0.875, 0.5625, 0.875, 0.625, 0.8125, 0.625, 0.8125, 0.625, 0.875, 0.625, 0.5625, 0.0625, 0.5625, 0.0, 0.5625, 0.0, 0.5625, 0.0625, 0.75, 0.125, 0.8125, 0.125, 0.8125, 0.125, 0.75, 0.125, 0.9375, 0.5625, 1.0, 0.5625, 1.0, 0.5625, 0.9375, 0.5625, 0.4375, 0.1875, 0.5, 0.1875, 0.5, 0.25, 0.4375, 0.25, 0.8125, 0.6875, 0.875, 0.6875, 0.875, 0.75, 0.8125, 0.75, 0.5625, 0.5625, 0.625, 0.5625, 0.625, 0.625, 0.5625, 0.625, 0.3125, 0.6875, 0.375, 0.6875, 0.375, 0.75, 0.3125, 0.75, 0.3125, 0.5625, 0.375, 0.5625, 0.375, 0.625, 0.3125, 0.625, 0.4375, 0.5625, 0.5, 0.5625, 0.5, 0.625, 0.4375, 0.625, 0.0625, 0.5625, 0.125, 0.5625, 0.125, 0.625, 0.0625, 0.625, 0.4375, 0.3125, 0.5, 0.3125, 0.5, 0.375, 0.4375, 0.375, 0.3125, 0.9375, 0.375, 0.9375, 0.375, 1.0, 0.3125, 1.0, 0.3125, 0.8125, 0.375, 0.8125, 0.375, 0.875, 0.3125, 0.875, 0.75, 0.75, 0.8125, 0.75, 0.8125, 0.8125, 0.75, 0.8125, 0.8125, 0.75, 0.875, 0.75, 0.875, 0.8125, 0.8125, 0.8125, 0.3125, 0.75, 0.375, 0.75, 0.375, 0.8125, 0.3125, 0.8125, 0.3125, 0.875, 0.375, 0.875, 0.375, 0.9375, 0.3125, 0.9375, 0.4375, 0.25, 0.5, 0.25, 0.5, 0.3125, 0.4375, 0.3125, 0.25, 0.3125, 0.3125, 0.3125, 0.3125, 0.375, 0.25, 0.375, 0.25, 0.25, 0.3125, 0.25, 0.3125, 0.3125, 0.25, 0.3125, 0.25, 0.375, 0.3125, 0.375, 0.3125, 0.4375, 0.25, 0.4375, 0.5, 0.375, 0.5625, 0.375, 0.5625, 0.4375, 0.5, 0.4375, 0.125, 0.3125, 0.1875, 0.3125, 0.1875, 0.375, 0.125, 0.375, 0.125, 0.25, 0.1875, 0.25, 0.1875, 0.3125, 0.125, 0.3125, 0.125, 0.0625, 0.1875, 0.0625, 0.1875, 0.125, 0.125, 0.125, 0.125, 0.0, 0.1875, 0.0, 0.1875, 0.0625, 0.125, 0.0625, 0.25, 0.1875, 0.3125, 0.1875, 0.3125, 0.25, 0.25, 0.25, 0.25, 0.125, 0.3125, 0.125, 0.3125, 0.1875, 0.25, 0.1875, 0.125, 0.8125, 0.1875, 0.8125, 0.1875, 0.875, 0.125, 0.875, 0.125, 0.75, 0.1875, 0.75, 0.1875, 0.8125, 0.125, 0.8125, 0.125, 0.5625, 0.1875, 0.5625, 0.1875, 0.625, 0.125, 0.625, 0.0, 0.5625, 0.0625, 0.5625, 0.0625, 0.625, 0.0, 0.625, 0.375, 0.5625, 0.4375, 0.5625, 0.4375, 0.625, 0.375, 0.625, 0.3125, 0.625, 0.375, 0.625, 0.375, 0.6875, 0.3125, 0.6875, 0.625, 0.75, 0.6875, 0.75, 0.6875, 0.8125, 0.625, 0.8125, 0.6875, 0.75, 0.75, 0.75, 0.75, 0.8125, 0.6875, 0.8125, 0.5, 0.75, 0.5625, 0.75, 0.5625, 0.8125, 0.5, 0.8125, 0.5625, 0.75, 0.625, 0.75, 0.625, 0.8125, 0.5625, 0.8125, 0.5, 0.5625, 0.5625, 0.5625, 0.5625, 0.625, 0.5, 0.625, 0.8125, 0.625, 0.875, 0.625, 0.875, 0.6875, 0.8125, 0.6875, 0.125, 0.6875, 0.1875, 0.6875, 0.1875, 0.75, 0.125, 0.75, 0.125, 0.625, 0.1875, 0.625, 0.1875, 0.6875, 0.125, 0.6875, 0.4375, 0.125, 0.5, 0.125, 0.5, 0.1875, 0.4375, 0.1875, 0.125, 0.1875, 0.1875, 0.1875, 0.1875, 0.25, 0.125, 0.25, 0.125, 0.125, 0.1875, 0.125, 0.1875, 0.1875, 0.125, 0.1875, 0.125, 0.375, 0.1875, 0.375, 0.1875, 0.4375, 0.125, 0.4375, 0.1875, 0.375, 0.25, 0.375, 0.25, 0.4375, 0.1875, 0.4375, 0.4375, 0.375, 0.5, 0.375, 0.5, 0.4375, 0.4375, 0.4375, 0.8125, 0.5625, 0.875, 0.5625, 0.875, 0.625, 0.8125, 0.625, 0.6875, 0.5625, 0.75, 0.5625, 0.75, 0.625, 0.6875, 0.625, 0.8125, 0.1875, 0.875, 0.1875, 0.875, 0.25, 0.8125, 0.25, 0.5625, 0.1875, 0.625, 0.1875, 0.625, 0.25, 0.5625, 0.25, 0.5625, 0.0625, 0.625, 0.0625, 0.625, 0.125, 0.5625, 0.125, 0.5625, 0.3125, 0.625, 0.3125, 0.625, 0.375, 0.5625, 0.375, 0.8125, 0.3125, 0.875, 0.3125, 0.875, 0.375, 0.8125, 0.375, 0.75, 0.3125, 0.8125, 0.3125, 0.8125, 0.375, 0.75, 0.375, 0.75, 0.25, 0.8125, 0.25, 0.8125, 0.3125, 0.75, 0.3125, 0.75, 0.375, 0.8125, 0.375, 0.8125, 0.4375, 0.75, 0.4375, 0.8125, 0.375, 0.875, 0.375, 0.875, 0.4375, 0.8125, 0.4375, 0.5625, 0.25, 0.625, 0.25, 0.625, 0.3125, 0.5625, 0.3125, 0.5625, 0.375, 0.625, 0.375, 0.625, 0.4375, 0.5625, 0.4375, 0.5625, 0.0, 0.625, 0.0, 0.625, 0.0625, 0.5625, 0.0625, 0.5625, 0.125, 0.625, 0.125, 0.625, 0.1875, 0.5625, 0.1875, 0.75, 0.1875, 0.8125, 0.1875, 0.8125, 0.25, 0.75, 0.25, 0.75, 0.125, 0.8125, 0.125, 0.8125, 0.1875, 0.75, 0.1875, 0.8125, 0.125, 0.875, 0.125, 0.875, 0.1875, 0.8125, 0.1875, 0.625, 0.5625, 0.6875, 0.5625, 0.6875, 0.625, 0.625, 0.625, 0.75, 0.5625, 0.8125, 0.5625, 0.8125, 0.625, 0.75, 0.625, 0.875, 0.375, 0.9375, 0.375, 0.9375, 0.4375, 0.875, 0.4375, 0.9375, 0.375, 1.0, 0.375, 1.0, 0.4375, 0.9375, 0.4375, 0.125, 0.3125, 0.125, 0.25, 0.125, 0.25, 0.125, 0.3125, 0.1875, 0.4375, 0.125, 0.4375, 0.125, 0.4375, 0.1875, 0.4375, 0.1875, 0.875, 0.125, 0.875, 0.125, 0.875, 0.1875, 0.875, 0.5625, 0.5625, 0.625, 0.5625, 0.625, 0.5625, 0.5625, 0.5625, 0.3125, 0.9375, 0.3125, 0.875, 0.3125, 0.875, 0.3125, 0.9375, 0.875, 0.625, 0.8125, 0.625, 0.8125, 0.625, 0.875, 0.625, 0.25, 0.4375, 0.1875, 0.4375, 0.1875, 0.4375, 0.25, 0.4375, 0.1875, 0.375, 0.25, 0.375, 0.25, 0.375, 0.1875, 0.375, 0.75, 0.625, 0.6875, 0.625, 0.6875, 0.625, 0.75, 0.625, 0.25, 0.125, 0.3125, 0.125, 0.3125, 0.125, 0.25, 0.125, 0.4375, 0.375, 0.4375, 0.3125, 0.4375, 0.3125, 0.4375, 0.375, 0.875, 0.125, 0.875, 0.1875, 0.875, 0.1875, 0.875, 0.125, 0.4375, 0.3125, 0.4375, 0.25, 0.4375, 0.25, 0.4375, 0.3125, 0.8125, 0.125, 0.875, 0.125, 0.875, 0.125, 0.8125, 0.125, 0.0, 0.0, 0.0, 0.0, 0.0, 0.0, 0.0, 0.0, 0.125, 0.25, 0.125, 0.1875, 0.125, 0.1875, 0.125, 0.25, 0.625, 0.125, 0.625, 0.1875, 0.625, 0.1875, 0.625, 0.125, 0.125, 0.125, 0.125, 0.0625, 0.125, 0.0625, 0.125, 0.125, 0.25, 0.3125, 0.25, 0.25, 0.25, 0.25, 0.25, 0.3125, 0.625, 0.0, 0.625, 0.0625, 0.625, 0.0625, 0.625, 0.0, 0.0, 0.0, 0.0, 0.0, 0.0, 0.0, 0.0, 0.0, 0.3125, 0.3125, 0.3125, 0.375, 0.3125, 0.375, 0.3125, 0.3125, 0.3125, 0.25, 0.3125, 0.3125, 0.3125, 0.3125, 0.3125, 0.25, 0.625, 0.375, 0.625, 0.4375, 0.625, 0.4375, 0.625, 0.375, 0.1875, 0.5625, 0.1875, 0.625, 0.1875, 0.625, 0.1875, 0.5625, 0.625, 0.25, 0.625, 0.3125, 0.625, 0.3125, 0.625, 0.25, 0.125, 0.375, 0.125, 0.3125, 0.125, 0.3125, 0.125, 0.375, 0.5, 0.125, 0.5, 0.1875, 0.5, 0.1875, 0.5, 0.125, 0.125, 0.5625, 0.1875, 0.5625, 0.1875, 0.5625, 0.125, 0.5625, 0.1875, 0.3125, 0.1875, 0.375, 0.1875, 0.375, 0.1875, 0.3125, 0.3125, 0.375, 0.3125, 0.4375, 0.3125, 0.4375, 0.3125, 0.375, 0.1875, 0.25, 0.1875, 0.3125, 0.1875, 0.3125, 0.1875, 0.25, 0.8125, 0.75, 0.8125, 0.6875, 0.8125, 0.6875, 0.8125, 0.75, 0.3125, 0.4375, 0.25, 0.4375, 0.25, 0.4375, 0.3125, 0.4375, 0.9375, 0.375, 1.0, 0.375, 1.0, 0.375, 0.9375, 0.375, 0.8125, 0.6875, 0.8125, 0.625, 0.8125, 0.625, 0.8125, 0.6875, 0.0, 0.5625, 0.0625, 0.5625, 0.0625, 0.5625, 0.0, 0.5625, 0.8125, 0.25, 0.8125, 0.3125, 0.8125, 0.3125, 0.8125, 0.25, 0.0625, 0.5625, 0.125, 0.5625, 0.125, 0.5625, 0.0625, 0.5625, 0.6875, 0.75, 0.75, 0.75, 0.75, 0.75, 0.6875, 0.75, 0.25, 0.375, 0.25, 0.3125, 0.25, 0.3125, 0.25, 0.375, 0.8125, 0.3125, 0.875, 0.3125, 0.875, 0.3125, 0.8125, 0.3125, 0.875, 0.625, 0.875, 0.6875, 0.875, 0.6875, 0.875, 0.625, 0.25, 0.1875, 0.25, 0.125, 0.25, 0.125, 0.25, 0.1875, 0.4375, 0.4375, 0.4375, 0.375, 0.4375, 0.375, 0.4375, 0.4375, 0.8125, 0.4375, 0.75, 0.4375, 0.75, 0.4375, 0.8125, 0.4375, 0.8125, 0.625, 0.875, 0.625, 0.875, 0.625, 0.8125, 0.625, 0.875, 0.4375, 0.8125, 0.4375, 0.8125, 0.4375, 0.875, 0.4375, 0.5, 0.4375, 0.4375, 0.4375, 0.4375, 0.4375, 0.5, 0.4375, 0.5, 0.1875, 0.5, 0.25, 0.5, 0.25, 0.5, 0.1875, 0.5625, 0.375, 0.5625, 0.3125, 0.5625, 0.3125, 0.5625, 0.375, 0.5625, 0.3125, 0.5625, 0.25, 0.5625, 0.25, 0.5625, 0.3125, 0.375, 0.5625, 0.4375, 0.5625, 0.4375, 0.5625, 0.375, 0.5625, 0.375, 0.875, 0.375, 0.9375, 0.375, 0.9375, 0.375, 0.875, 0.5, 0.375, 0.5625, 0.375, 0.5625, 0.375, 0.5, 0.375, 0.4375, 0.5625, 0.5, 0.5625, 0.5, 0.5625, 0.4375, 0.5625, 0.375, 0.75, 0.375, 0.8125, 0.375, 0.8125, 0.375, 0.75, 0.1875, 0.0625, 0.1875, 0.125, 0.1875, 0.125, 0.1875, 0.0625, 0.625, 0.625, 0.5625, 0.625, 0.5625, 0.625, 0.625, 0.625, 0.5625, 0.4375, 0.5625, 0.375, 0.5625, 0.375, 0.5625, 0.4375, 0.3125, 0.625, 0.3125, 0.5625, 0.3125, 0.5625, 0.3125, 0.625, 0.1875, 0.0, 0.1875, 0.0625, 0.1875, 0.0625, 0.1875, 0.0, 0.625, 0.4375, 0.5625, 0.4375, 0.5625, 0.4375, 0.625, 0.4375, 0.625, 0.75, 0.6875, 0.75, 0.6875, 0.75, 0.625, 0.75, 0.5625, 0.125, 0.5625, 0.0625, 0.5625, 0.0625, 0.5625, 0.125, 0.75, 0.25, 0.75, 0.1875, 0.75, 0.1875, 0.75, 0.25, 0.5625, 0.0625, 0.5625, 0.0, 0.5625, 0.0, 0.5625, 0.0625, 0.5625, 0.75, 0.625, 0.75, 0.625, 0.75, 0.5625, 0.75, 0.3125, 0.5625, 0.375, 0.5625, 0.375, 0.5625, 0.3125, 0.5625, 0.875, 0.75, 0.875, 0.8125, 0.875, 0.8125, 0.875, 0.75, 0.875, 0.6875, 0.875, 0.75, 0.875, 0.75, 0.875, 0.6875, 0.3125, 0.75, 0.3125, 0.6875, 0.3125, 0.6875, 0.3125, 0.75, 0.25, 0.25, 0.25, 0.1875, 0.25, 0.1875, 0.25, 0.25, 0.0, 0.0, 0.0, 0.0, 0.0, 0.0, 0.0, 0.0, 0.5625, 0.25, 0.5625, 0.1875, 0.5625, 0.1875, 0.5625, 0.25, 0.3125, 0.6875, 0.3125, 0.625, 0.3125, 0.625, 0.3125, 0.6875, 0.375, 0.625, 0.375, 0.6875, 0.375, 0.6875, 0.375, 0.625, 0.5625, 0.1875, 0.5625, 0.125, 0.5625, 0.125, 0.5625, 0.1875, 0.75, 0.375, 0.75, 0.3125, 0.75, 0.3125, 0.75, 0.375])
me_plane.materials.append(mat_material)
me_plane.use_remesh_fix_poles = True
me_plane.use_remesh_preserve_attributes = False
me_plane.use_mirror_vertex_groups = False
me_plane.use_paint_bone_selection = False
me_plane.use_paint_mask = True
me_plane.update()

# ---- objects
ob_light = bpy.data.objects.new('Light', light_light)
ob_camera = bpy.data.objects.new('Camera', cam_camera)
ob_plane = bpy.data.objects.new('Plane', me_plane)

# ---- transforms, parenting, visibility, modifiers, constraints
ob_light.location = (4.076, 1.005, 5.904)
ob_light.rotation_euler = (0.6503, 0.05522, 1.866)
ob_light.lock_rotations_4d = False
ob_light.empty_display_type = 'ARROWS'
ob_light.color = (0.0, 0.0, 0.0, 0.0)
ob_light.lineart.crease_threshold = 0.0
ob_camera.location = (7.359, -6.926, 4.958)
ob_camera.rotation_euler = (1.109, 0.0, 0.8149)
ob_camera.lock_rotations_4d = False
ob_camera.empty_display_type = 'ARROWS'
ob_camera.color = (0.0, 0.0, 0.0, 0.0)
ob_camera.display_type = 'WIRE'
ob_camera.lineart.crease_threshold = 0.0
ob_plane.location = (0.0, 0.0, 0.0)
ob_plane.scale = (8.0, 8.0, 8.0)
ob_plane.lineart.crease_threshold = 0.0

# ---- collection membership
col_collection.objects.link(ob_light)
col_collection.objects.link(ob_camera)
col_collection.objects.link(ob_plane)

# ---- scene / render settings (as saved in the file)
scene.camera = ob_camera
scene.frame_start = 1; scene.frame_end = 250; scene.frame_set(0)
scene.render.engine = 'BLENDER_EEVEE_NEXT'
scene.cycles.use_denoising = False
scene.cycles.samples = 128
scene.cycles.sampling_pattern = 'TABULATED_SOBOL'
scene.cycles.use_adaptive_sampling = False
scene.cycles.use_light_tree = False
scene.view_settings.view_transform = 'Filmic'
bpy.context.view_layer.update()
